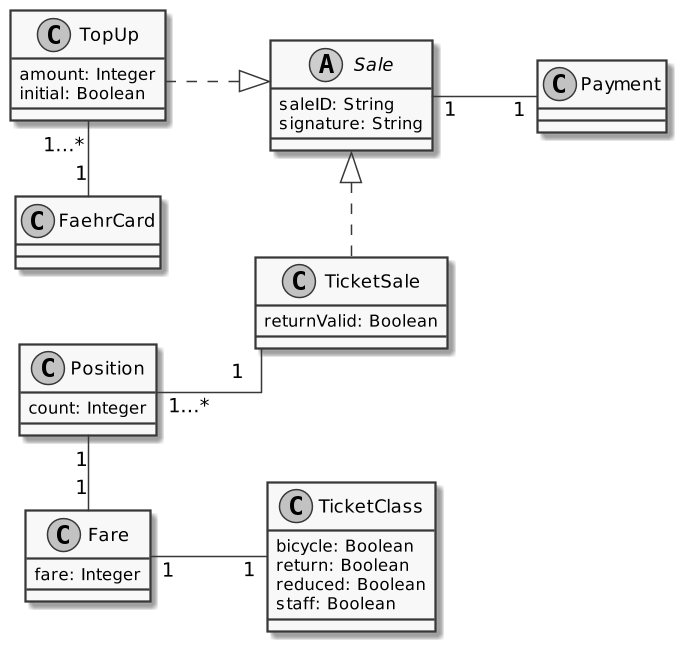

The diagram above was rendered by PlantUML. Its source (embedded in the PNG):
@startuml
skinparam linetype ortho
left to right direction
'skinparam nodesep 30
skinparam nodesep 50
scale 1.5
'title: FerryTix Class Diagram
skinparam monochrome true

class TicketSale {
    returnValid: Boolean
    ' from: MachineLocation
    'positions: [Position]
}

class Position {
    ' fare: Fare
    count: Integer
}

Position "1" - "1" Fare
Position "1…*" -- "1" TicketSale

Sale "1" -- "1" Payment

class TicketClass {
    bicycle: Boolean
    return: Boolean
    reduced: Boolean
    staff: Boolean
}

abstract class Sale {
    saleID: String
    'signedBy: VendingMachine
    signature: String
    'payment: Payment
}

TicketSale ..left|> Sale
TopUp ..|> Sale

class TopUp {
    'for: FaehrCard
    amount: Integer
    initial: Boolean
}

'TopUp "1" -- "1" Payment
FaehrCard "1" -up "1…*" TopUp

class Fare {
    ' ticketClass: TicketClass
    fare: Integer
}

Fare "1" -- "1" TicketClass

' enum MachineCommand {
'     setSignalRed
'     setSignalGreen
'     stopVending
'     startVending
' }


' class MachineStatus {
'     vending: Boolean
'     waiting: [WaitingPassenger]
' }

'WaitingPassenger <- MachineStatus

' class WaitingPassenger {
'     ticketClass: TicketClass
'     waitingSince: DateTime
' }
'
' WaitingPassenger --> TicketClass

@enduml